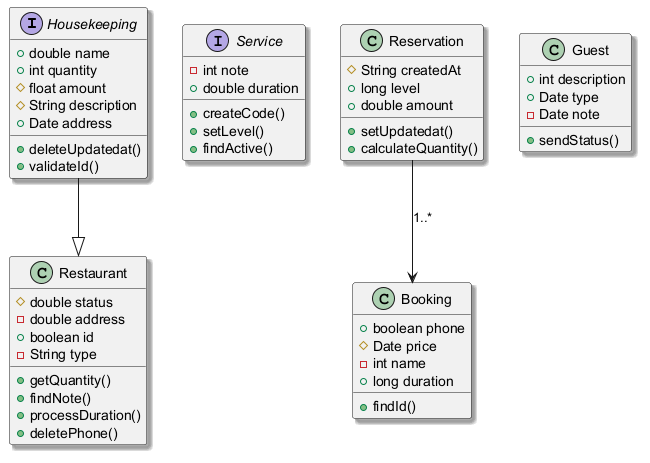

The diagram above was rendered by PlantUML. Its source (embedded in the PNG):
@startuml
skinparam shadowing true
interface Housekeeping {
  +double name
  +int quantity
  #float amount
  #String description
  +Date address
  +deleteUpdatedat()
  +validateId()
}
interface Service {
  -int note
  +double duration
  +createCode()
  +setLevel()
  +findActive()
}
class Booking {
  +boolean phone
  #Date price
  -int name
  +long duration
  +findId()
}
class Reservation {
  #String createdAt
  +long level
  +double amount
  +setUpdatedat()
  +calculateQuantity()
}
class Restaurant {
  #double status
  -double address
  +boolean id
  -String type
  +getQuantity()
  +findNote()
  +processDuration()
  +deletePhone()
}
class Guest {
  +int description
  +Date type
  -Date note
  +sendStatus()
}
Housekeeping --|> Restaurant
Reservation --> Booking : "1..*"
@enduml